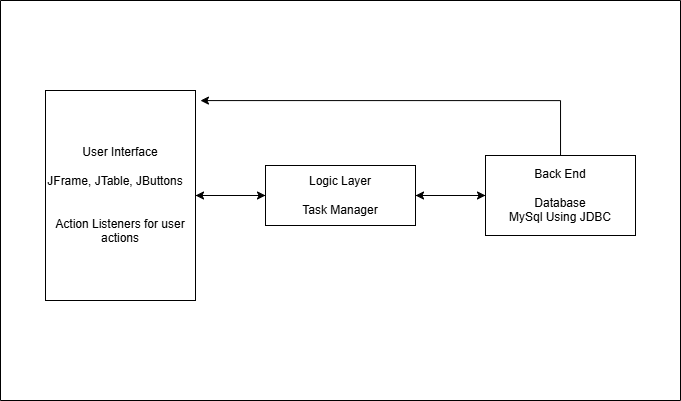

The diagram above was exported from draw.io. Its source (the exported page's mxGraphModel, read from the mxfile embedded in the PNG):
<mxGraphModel dx="1397" dy="763" grid="1" gridSize="10" guides="1" tooltips="1" connect="1" arrows="1" fold="1" page="1" pageScale="1" pageWidth="827" pageHeight="1169" math="0" shadow="0">
  <root>
    <mxCell id="0" />
    <mxCell id="1" parent="0" />
    <mxCell id="wzEBcxYmxhwlylAC2htT-1" value="" style="swimlane;startSize=0;" vertex="1" parent="1">
      <mxGeometry x="80" y="400" width="680" height="400" as="geometry" />
    </mxCell>
    <mxCell id="wzEBcxYmxhwlylAC2htT-13" style="edgeStyle=orthogonalEdgeStyle;rounded=0;orthogonalLoop=1;jettySize=auto;html=1;" edge="1" parent="wzEBcxYmxhwlylAC2htT-1" source="wzEBcxYmxhwlylAC2htT-8" target="wzEBcxYmxhwlylAC2htT-11">
      <mxGeometry relative="1" as="geometry" />
    </mxCell>
    <mxCell id="wzEBcxYmxhwlylAC2htT-8" value="&lt;div&gt;User Interface&lt;/div&gt;&lt;div&gt;&lt;br&gt;&lt;/div&gt;JFrame, JTable, JButtons&amp;nbsp; &amp;nbsp; &amp;nbsp; &amp;nbsp; &amp;nbsp; &amp;nbsp; &amp;nbsp;&lt;div&gt;&lt;span style=&quot;background-color: initial;&quot;&gt;&lt;br&gt;&lt;/span&gt;&lt;/div&gt;&lt;div&gt;&lt;span style=&quot;background-color: initial;&quot;&gt;Action Listeners for user actions&lt;/span&gt;&lt;/div&gt;" style="rounded=0;whiteSpace=wrap;html=1;align=center;" vertex="1" parent="wzEBcxYmxhwlylAC2htT-1">
      <mxGeometry x="45" y="90" width="150" height="210" as="geometry" />
    </mxCell>
    <mxCell id="wzEBcxYmxhwlylAC2htT-16" style="edgeStyle=orthogonalEdgeStyle;rounded=0;orthogonalLoop=1;jettySize=auto;html=1;" edge="1" parent="wzEBcxYmxhwlylAC2htT-1" source="wzEBcxYmxhwlylAC2htT-11" target="wzEBcxYmxhwlylAC2htT-8">
      <mxGeometry relative="1" as="geometry" />
    </mxCell>
    <mxCell id="wzEBcxYmxhwlylAC2htT-18" style="edgeStyle=orthogonalEdgeStyle;rounded=0;orthogonalLoop=1;jettySize=auto;html=1;" edge="1" parent="wzEBcxYmxhwlylAC2htT-1" source="wzEBcxYmxhwlylAC2htT-11" target="wzEBcxYmxhwlylAC2htT-12">
      <mxGeometry relative="1" as="geometry" />
    </mxCell>
    <mxCell id="wzEBcxYmxhwlylAC2htT-11" value="Logic Layer&lt;div&gt;&lt;br&gt;&lt;/div&gt;&lt;div&gt;Task Manager&lt;/div&gt;" style="rounded=0;whiteSpace=wrap;html=1;align=center;" vertex="1" parent="wzEBcxYmxhwlylAC2htT-1">
      <mxGeometry x="265" y="165" width="150" height="60" as="geometry" />
    </mxCell>
    <mxCell id="wzEBcxYmxhwlylAC2htT-19" style="edgeStyle=orthogonalEdgeStyle;rounded=0;orthogonalLoop=1;jettySize=auto;html=1;" edge="1" parent="wzEBcxYmxhwlylAC2htT-1" source="wzEBcxYmxhwlylAC2htT-12" target="wzEBcxYmxhwlylAC2htT-11">
      <mxGeometry relative="1" as="geometry" />
    </mxCell>
    <mxCell id="wzEBcxYmxhwlylAC2htT-12" value="Back End&lt;div&gt;&lt;br&gt;&lt;/div&gt;&lt;div&gt;Database&lt;/div&gt;&lt;div&gt;MySql Using JDBC&lt;/div&gt;" style="rounded=0;whiteSpace=wrap;html=1;align=center;" vertex="1" parent="wzEBcxYmxhwlylAC2htT-1">
      <mxGeometry x="485" y="155" width="150" height="80" as="geometry" />
    </mxCell>
    <mxCell id="wzEBcxYmxhwlylAC2htT-15" style="edgeStyle=orthogonalEdgeStyle;rounded=0;orthogonalLoop=1;jettySize=auto;html=1;entryX=1.033;entryY=0.048;entryDx=0;entryDy=0;entryPerimeter=0;" edge="1" parent="wzEBcxYmxhwlylAC2htT-1" source="wzEBcxYmxhwlylAC2htT-12" target="wzEBcxYmxhwlylAC2htT-8">
      <mxGeometry relative="1" as="geometry">
        <Array as="points">
          <mxPoint x="560" y="100" />
        </Array>
      </mxGeometry>
    </mxCell>
  </root>
</mxGraphModel>